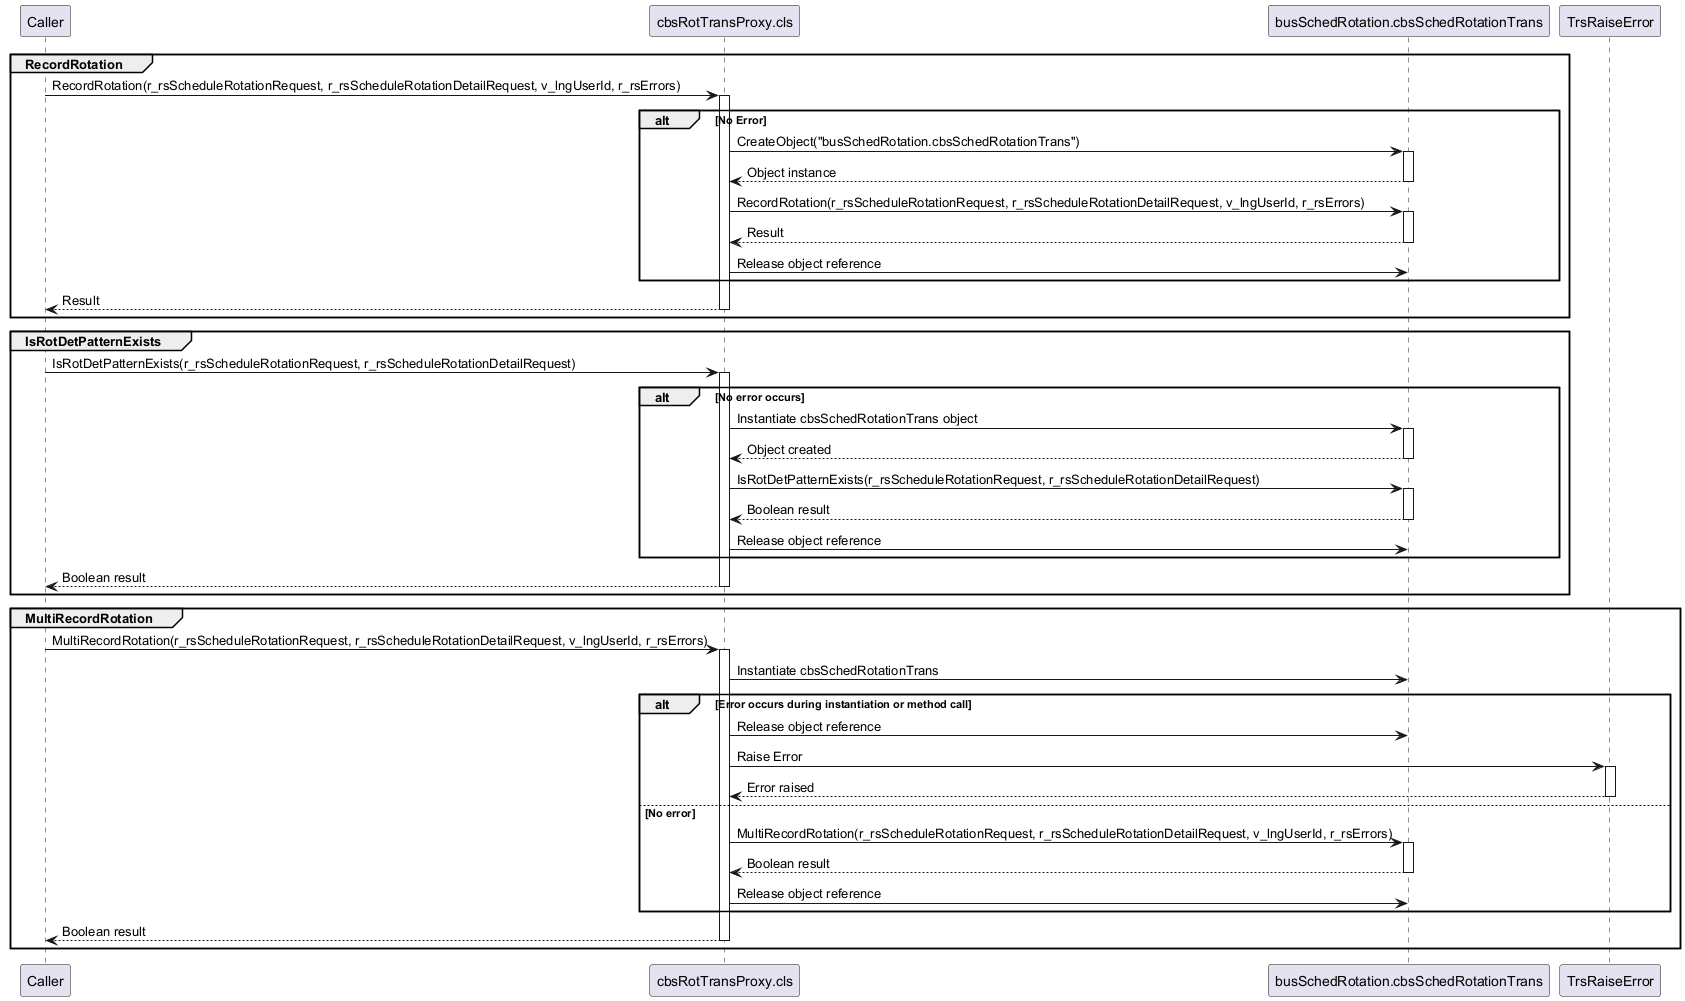

The diagram above was rendered by PlantUML. Its source (embedded in the PNG):
@startuml
participant Caller
participant "cbsRotTransProxy.cls" as Proxy
participant "busSchedRotation.cbsSchedRotationTrans" as BusSchedRotation
participant TrsRaiseError
group RecordRotation
  Caller -> Proxy: RecordRotation(r_rsScheduleRotationRequest, r_rsScheduleRotationDetailRequest, v_lngUserId, r_rsErrors)
  activate Proxy
  alt No Error
    Proxy -> BusSchedRotation: CreateObject("busSchedRotation.cbsSchedRotationTrans")
    activate BusSchedRotation
    BusSchedRotation --> Proxy: Object instance
    deactivate BusSchedRotation
    Proxy -> BusSchedRotation: RecordRotation(r_rsScheduleRotationRequest, r_rsScheduleRotationDetailRequest, v_lngUserId, r_rsErrors)
    activate BusSchedRotation
    BusSchedRotation --> Proxy: Result
    deactivate BusSchedRotation
    Proxy -> BusSchedRotation: Release object reference
  end
  Proxy --> Caller: Result
  deactivate Proxy
end
group IsRotDetPatternExists
  Caller -> Proxy: IsRotDetPatternExists(r_rsScheduleRotationRequest, r_rsScheduleRotationDetailRequest)
  activate Proxy
  alt No error occurs
    Proxy -> BusSchedRotation: Instantiate cbsSchedRotationTrans object
    activate BusSchedRotation
    BusSchedRotation --> Proxy: Object created
    deactivate BusSchedRotation
    Proxy -> BusSchedRotation: IsRotDetPatternExists(r_rsScheduleRotationRequest, r_rsScheduleRotationDetailRequest)
    activate BusSchedRotation
    BusSchedRotation --> Proxy: Boolean result
    deactivate BusSchedRotation
    Proxy -> BusSchedRotation: Release object reference
  end
  Proxy --> Caller: Boolean result
  deactivate Proxy
end
group MultiRecordRotation
  Caller -> Proxy: MultiRecordRotation(r_rsScheduleRotationRequest, r_rsScheduleRotationDetailRequest, v_lngUserId, r_rsErrors)
  activate Proxy
  Proxy -> BusSchedRotation: Instantiate cbsSchedRotationTrans
  alt Error occurs during instantiation or method call
    Proxy -> BusSchedRotation: Release object reference
    Proxy -> TrsRaiseError: Raise Error
    activate TrsRaiseError
    TrsRaiseError --> Proxy: Error raised
    deactivate TrsRaiseError
  else No error
    Proxy -> BusSchedRotation: MultiRecordRotation(r_rsScheduleRotationRequest, r_rsScheduleRotationDetailRequest, v_lngUserId, r_rsErrors)
    activate BusSchedRotation
    BusSchedRotation --> Proxy: Boolean result
    deactivate BusSchedRotation
    Proxy -> BusSchedRotation: Release object reference
  end
  Proxy --> Caller: Boolean result
  deactivate Proxy
end
@enduml